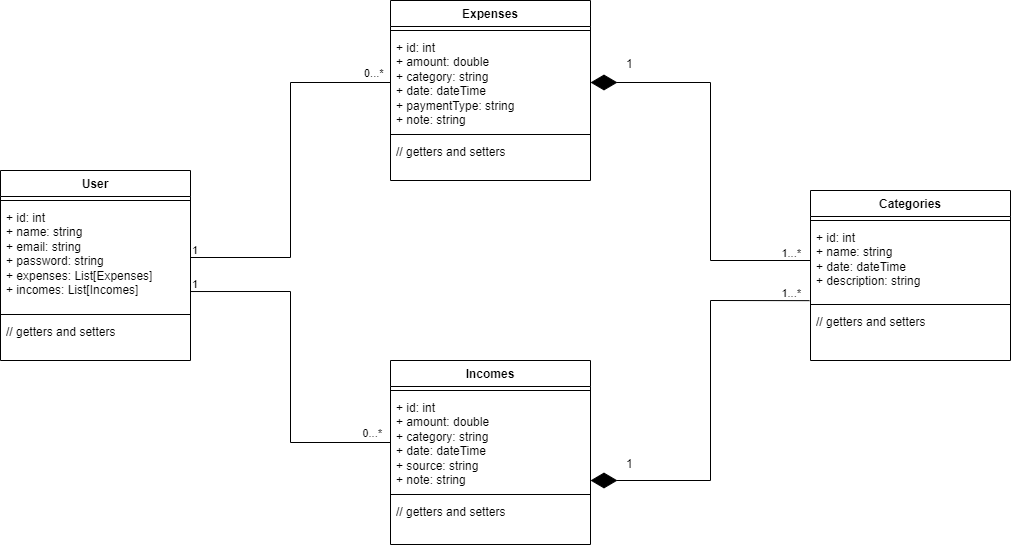

The diagram above was exported from draw.io. Its source (the exported page's mxGraphModel, read from the mxfile embedded in the PNG):
<mxGraphModel dx="2950" dy="1044" grid="1" gridSize="10" guides="1" tooltips="1" connect="1" arrows="1" fold="1" page="1" pageScale="1" pageWidth="850" pageHeight="1100" math="0" shadow="0">
  <root>
    <mxCell id="0" />
    <mxCell id="1" parent="0" />
    <mxCell id="oIDR4w5kR47N-RoH3cOd-5" value="Expenses" style="swimlane;fontStyle=1;align=center;verticalAlign=top;childLayout=stackLayout;horizontal=1;startSize=26;horizontalStack=0;resizeParent=1;resizeParentMax=0;resizeLast=0;collapsible=1;marginBottom=0;whiteSpace=wrap;html=1;" parent="1" vertex="1">
      <mxGeometry x="40" y="220" width="200" height="180" as="geometry" />
    </mxCell>
    <mxCell id="oIDR4w5kR47N-RoH3cOd-7" value="" style="line;strokeWidth=1;fillColor=none;align=left;verticalAlign=middle;spacingTop=-1;spacingLeft=3;spacingRight=3;rotatable=0;labelPosition=right;points=[];portConstraint=eastwest;strokeColor=inherit;" parent="oIDR4w5kR47N-RoH3cOd-5" vertex="1">
      <mxGeometry y="26" width="200" height="8" as="geometry" />
    </mxCell>
    <mxCell id="oIDR4w5kR47N-RoH3cOd-6" value="+ id: int&lt;div&gt;+ amount: double&lt;/div&gt;&lt;div&gt;+ category: string&lt;/div&gt;&lt;div&gt;+ date: dateTime&lt;/div&gt;&lt;div&gt;+ paymentType: string&lt;/div&gt;&lt;div&gt;+ note: string&lt;/div&gt;" style="text;strokeColor=none;fillColor=none;align=left;verticalAlign=top;spacingLeft=4;spacingRight=4;overflow=hidden;rotatable=0;points=[[0,0.5],[1,0.5]];portConstraint=eastwest;whiteSpace=wrap;html=1;" parent="oIDR4w5kR47N-RoH3cOd-5" vertex="1">
      <mxGeometry y="34" width="200" height="96" as="geometry" />
    </mxCell>
    <mxCell id="oIDR4w5kR47N-RoH3cOd-9" value="" style="line;strokeWidth=1;fillColor=none;align=left;verticalAlign=middle;spacingTop=-1;spacingLeft=3;spacingRight=3;rotatable=0;labelPosition=right;points=[];portConstraint=eastwest;strokeColor=inherit;" parent="oIDR4w5kR47N-RoH3cOd-5" vertex="1">
      <mxGeometry y="130" width="200" height="8" as="geometry" />
    </mxCell>
    <mxCell id="oIDR4w5kR47N-RoH3cOd-8" value="// getters and setters" style="text;strokeColor=none;fillColor=none;align=left;verticalAlign=top;spacingLeft=4;spacingRight=4;overflow=hidden;rotatable=0;points=[[0,0.5],[1,0.5]];portConstraint=eastwest;whiteSpace=wrap;html=1;" parent="oIDR4w5kR47N-RoH3cOd-5" vertex="1">
      <mxGeometry y="138" width="200" height="42" as="geometry" />
    </mxCell>
    <mxCell id="oIDR4w5kR47N-RoH3cOd-10" value="Incomes" style="swimlane;fontStyle=1;align=center;verticalAlign=top;childLayout=stackLayout;horizontal=1;startSize=26;horizontalStack=0;resizeParent=1;resizeParentMax=0;resizeLast=0;collapsible=1;marginBottom=0;whiteSpace=wrap;html=1;" parent="1" vertex="1">
      <mxGeometry x="40" y="580" width="200" height="184" as="geometry" />
    </mxCell>
    <mxCell id="oIDR4w5kR47N-RoH3cOd-11" value="" style="line;strokeWidth=1;fillColor=none;align=left;verticalAlign=middle;spacingTop=-1;spacingLeft=3;spacingRight=3;rotatable=0;labelPosition=right;points=[];portConstraint=eastwest;strokeColor=inherit;" parent="oIDR4w5kR47N-RoH3cOd-10" vertex="1">
      <mxGeometry y="26" width="200" height="8" as="geometry" />
    </mxCell>
    <mxCell id="oIDR4w5kR47N-RoH3cOd-12" value="+ id: int&lt;div&gt;+ amount: double&lt;/div&gt;&lt;div&gt;+ category: string&lt;/div&gt;&lt;div&gt;+ date: dateTime&lt;/div&gt;&lt;div&gt;+ source: string&lt;/div&gt;&lt;div&gt;+ note: string&lt;/div&gt;" style="text;strokeColor=none;fillColor=none;align=left;verticalAlign=top;spacingLeft=4;spacingRight=4;overflow=hidden;rotatable=0;points=[[0,0.5],[1,0.5]];portConstraint=eastwest;whiteSpace=wrap;html=1;" parent="oIDR4w5kR47N-RoH3cOd-10" vertex="1">
      <mxGeometry y="34" width="200" height="96" as="geometry" />
    </mxCell>
    <mxCell id="oIDR4w5kR47N-RoH3cOd-13" value="" style="line;strokeWidth=1;fillColor=none;align=left;verticalAlign=middle;spacingTop=-1;spacingLeft=3;spacingRight=3;rotatable=0;labelPosition=right;points=[];portConstraint=eastwest;strokeColor=inherit;" parent="oIDR4w5kR47N-RoH3cOd-10" vertex="1">
      <mxGeometry y="130" width="200" height="8" as="geometry" />
    </mxCell>
    <mxCell id="oIDR4w5kR47N-RoH3cOd-14" value="// getters and setters" style="text;strokeColor=none;fillColor=none;align=left;verticalAlign=top;spacingLeft=4;spacingRight=4;overflow=hidden;rotatable=0;points=[[0,0.5],[1,0.5]];portConstraint=eastwest;whiteSpace=wrap;html=1;" parent="oIDR4w5kR47N-RoH3cOd-10" vertex="1">
      <mxGeometry y="138" width="200" height="46" as="geometry" />
    </mxCell>
    <mxCell id="oIDR4w5kR47N-RoH3cOd-15" value="Categories" style="swimlane;fontStyle=1;align=center;verticalAlign=top;childLayout=stackLayout;horizontal=1;startSize=26;horizontalStack=0;resizeParent=1;resizeParentMax=0;resizeLast=0;collapsible=1;marginBottom=0;whiteSpace=wrap;html=1;" parent="1" vertex="1">
      <mxGeometry x="460" y="410" width="200" height="170" as="geometry" />
    </mxCell>
    <mxCell id="oIDR4w5kR47N-RoH3cOd-16" value="" style="line;strokeWidth=1;fillColor=none;align=left;verticalAlign=middle;spacingTop=-1;spacingLeft=3;spacingRight=3;rotatable=0;labelPosition=right;points=[];portConstraint=eastwest;strokeColor=inherit;" parent="oIDR4w5kR47N-RoH3cOd-15" vertex="1">
      <mxGeometry y="26" width="200" height="8" as="geometry" />
    </mxCell>
    <mxCell id="oIDR4w5kR47N-RoH3cOd-17" value="+ id: int&lt;div&gt;+ name: string&lt;/div&gt;&lt;div&gt;+ date: dateTime&lt;/div&gt;&lt;div&gt;+ description: string&lt;/div&gt;" style="text;strokeColor=none;fillColor=none;align=left;verticalAlign=top;spacingLeft=4;spacingRight=4;overflow=hidden;rotatable=0;points=[[0,0.5],[1,0.5]];portConstraint=eastwest;whiteSpace=wrap;html=1;" parent="oIDR4w5kR47N-RoH3cOd-15" vertex="1">
      <mxGeometry y="34" width="200" height="76" as="geometry" />
    </mxCell>
    <mxCell id="oIDR4w5kR47N-RoH3cOd-18" value="" style="line;strokeWidth=1;fillColor=none;align=left;verticalAlign=middle;spacingTop=-1;spacingLeft=3;spacingRight=3;rotatable=0;labelPosition=right;points=[];portConstraint=eastwest;strokeColor=inherit;" parent="oIDR4w5kR47N-RoH3cOd-15" vertex="1">
      <mxGeometry y="110" width="200" height="8" as="geometry" />
    </mxCell>
    <mxCell id="oIDR4w5kR47N-RoH3cOd-19" value="// getters and setters" style="text;strokeColor=none;fillColor=none;align=left;verticalAlign=top;spacingLeft=4;spacingRight=4;overflow=hidden;rotatable=0;points=[[0,0.5],[1,0.5]];portConstraint=eastwest;whiteSpace=wrap;html=1;" parent="oIDR4w5kR47N-RoH3cOd-15" vertex="1">
      <mxGeometry y="118" width="200" height="52" as="geometry" />
    </mxCell>
    <mxCell id="oIDR4w5kR47N-RoH3cOd-24" value="User" style="swimlane;fontStyle=1;align=center;verticalAlign=top;childLayout=stackLayout;horizontal=1;startSize=26;horizontalStack=0;resizeParent=1;resizeParentMax=0;resizeLast=0;collapsible=1;marginBottom=0;whiteSpace=wrap;html=1;" parent="1" vertex="1">
      <mxGeometry x="-350" y="390" width="190" height="190" as="geometry" />
    </mxCell>
    <mxCell id="oIDR4w5kR47N-RoH3cOd-25" value="" style="line;strokeWidth=1;fillColor=none;align=left;verticalAlign=middle;spacingTop=-1;spacingLeft=3;spacingRight=3;rotatable=0;labelPosition=right;points=[];portConstraint=eastwest;strokeColor=inherit;" parent="oIDR4w5kR47N-RoH3cOd-24" vertex="1">
      <mxGeometry y="26" width="190" height="8" as="geometry" />
    </mxCell>
    <mxCell id="oIDR4w5kR47N-RoH3cOd-26" value="+ id: int&lt;div&gt;+ name: string&lt;/div&gt;&lt;div&gt;+ email: string&lt;/div&gt;&lt;div&gt;+ password: string&lt;/div&gt;&lt;div&gt;+ expenses: List[Expenses]&lt;/div&gt;&lt;div&gt;+ incomes: List[Incomes]&lt;/div&gt;" style="text;strokeColor=none;fillColor=none;align=left;verticalAlign=top;spacingLeft=4;spacingRight=4;overflow=hidden;rotatable=0;points=[[0,0.5],[1,0.5]];portConstraint=eastwest;whiteSpace=wrap;html=1;" parent="oIDR4w5kR47N-RoH3cOd-24" vertex="1">
      <mxGeometry y="34" width="190" height="106" as="geometry" />
    </mxCell>
    <mxCell id="oIDR4w5kR47N-RoH3cOd-27" value="" style="line;strokeWidth=1;fillColor=none;align=left;verticalAlign=middle;spacingTop=-1;spacingLeft=3;spacingRight=3;rotatable=0;labelPosition=right;points=[];portConstraint=eastwest;strokeColor=inherit;" parent="oIDR4w5kR47N-RoH3cOd-24" vertex="1">
      <mxGeometry y="140" width="190" height="8" as="geometry" />
    </mxCell>
    <mxCell id="oIDR4w5kR47N-RoH3cOd-28" value="// getters and setters" style="text;strokeColor=none;fillColor=none;align=left;verticalAlign=top;spacingLeft=4;spacingRight=4;overflow=hidden;rotatable=0;points=[[0,0.5],[1,0.5]];portConstraint=eastwest;whiteSpace=wrap;html=1;" parent="oIDR4w5kR47N-RoH3cOd-24" vertex="1">
      <mxGeometry y="148" width="190" height="42" as="geometry" />
    </mxCell>
    <mxCell id="oIDR4w5kR47N-RoH3cOd-38" value="" style="endArrow=none;html=1;edgeStyle=orthogonalEdgeStyle;rounded=0;exitX=1;exitY=0.5;exitDx=0;exitDy=0;entryX=0;entryY=0.5;entryDx=0;entryDy=0;" parent="1" source="oIDR4w5kR47N-RoH3cOd-26" target="oIDR4w5kR47N-RoH3cOd-6" edge="1">
      <mxGeometry relative="1" as="geometry">
        <mxPoint x="250" y="510" as="sourcePoint" />
        <mxPoint x="410" y="510" as="targetPoint" />
      </mxGeometry>
    </mxCell>
    <mxCell id="oIDR4w5kR47N-RoH3cOd-39" value="1" style="edgeLabel;resizable=0;html=1;align=left;verticalAlign=bottom;" parent="oIDR4w5kR47N-RoH3cOd-38" connectable="0" vertex="1">
      <mxGeometry x="-1" relative="1" as="geometry" />
    </mxCell>
    <mxCell id="oIDR4w5kR47N-RoH3cOd-41" value="" style="endArrow=none;html=1;edgeStyle=orthogonalEdgeStyle;rounded=0;exitX=0.998;exitY=0.821;exitDx=0;exitDy=0;exitPerimeter=0;entryX=0;entryY=0.5;entryDx=0;entryDy=0;" parent="1" source="oIDR4w5kR47N-RoH3cOd-26" target="oIDR4w5kR47N-RoH3cOd-12" edge="1">
      <mxGeometry relative="1" as="geometry">
        <mxPoint x="250" y="510" as="sourcePoint" />
        <mxPoint x="410" y="510" as="targetPoint" />
      </mxGeometry>
    </mxCell>
    <mxCell id="oIDR4w5kR47N-RoH3cOd-42" value="1" style="edgeLabel;resizable=0;html=1;align=left;verticalAlign=bottom;" parent="oIDR4w5kR47N-RoH3cOd-41" connectable="0" vertex="1">
      <mxGeometry x="-1" relative="1" as="geometry" />
    </mxCell>
    <mxCell id="oIDR4w5kR47N-RoH3cOd-43" value="0...*" style="edgeLabel;resizable=0;html=1;align=right;verticalAlign=bottom;" parent="oIDR4w5kR47N-RoH3cOd-41" connectable="0" vertex="1">
      <mxGeometry x="1" relative="1" as="geometry">
        <mxPoint x="-10" y="-2" as="offset" />
      </mxGeometry>
    </mxCell>
    <mxCell id="oIDR4w5kR47N-RoH3cOd-53" value="0...*" style="edgeLabel;resizable=0;html=1;align=left;verticalAlign=bottom;" parent="1" connectable="0" vertex="1">
      <mxGeometry x="-160" y="480" as="geometry">
        <mxPoint x="172" y="-180" as="offset" />
      </mxGeometry>
    </mxCell>
    <mxCell id="oIDR4w5kR47N-RoH3cOd-57" value="" style="endArrow=diamondThin;endFill=1;endSize=24;html=1;rounded=0;entryX=1;entryY=0.5;entryDx=0;entryDy=0;" parent="1" target="oIDR4w5kR47N-RoH3cOd-6" edge="1">
      <mxGeometry width="160" relative="1" as="geometry">
        <mxPoint x="460" y="480" as="sourcePoint" />
        <mxPoint x="340" y="420" as="targetPoint" />
        <Array as="points">
          <mxPoint x="360" y="480" />
          <mxPoint x="360" y="302" />
        </Array>
      </mxGeometry>
    </mxCell>
    <mxCell id="oIDR4w5kR47N-RoH3cOd-58" value="1" style="text;strokeColor=none;fillColor=none;align=left;verticalAlign=top;spacingLeft=4;spacingRight=4;overflow=hidden;rotatable=0;points=[[0,0.5],[1,0.5]];portConstraint=eastwest;whiteSpace=wrap;html=1;" parent="1" vertex="1">
      <mxGeometry x="270" y="270" width="30" height="20" as="geometry" />
    </mxCell>
    <mxCell id="oIDR4w5kR47N-RoH3cOd-59" value="1...*" style="edgeLabel;resizable=0;html=1;align=right;verticalAlign=bottom;" parent="1" connectable="0" vertex="1">
      <mxGeometry x="449.9966666666665" y="480" as="geometry" />
    </mxCell>
    <mxCell id="oIDR4w5kR47N-RoH3cOd-60" value="" style="endArrow=diamondThin;endFill=1;endSize=24;html=1;rounded=0;entryX=1;entryY=0.5;entryDx=0;entryDy=0;exitX=-0.005;exitY=1.002;exitDx=0;exitDy=0;exitPerimeter=0;" parent="1" source="oIDR4w5kR47N-RoH3cOd-17" edge="1">
      <mxGeometry width="160" relative="1" as="geometry">
        <mxPoint x="420" y="880" as="sourcePoint" />
        <mxPoint x="240" y="700" as="targetPoint" />
        <Array as="points">
          <mxPoint x="360" y="520" />
          <mxPoint x="360" y="700" />
        </Array>
      </mxGeometry>
    </mxCell>
    <mxCell id="oIDR4w5kR47N-RoH3cOd-61" value="1...*" style="edgeLabel;resizable=0;html=1;align=right;verticalAlign=bottom;" parent="1" connectable="0" vertex="1">
      <mxGeometry x="449.9966666666665" y="520" as="geometry" />
    </mxCell>
    <mxCell id="oIDR4w5kR47N-RoH3cOd-62" value="1" style="text;strokeColor=none;fillColor=none;align=left;verticalAlign=top;spacingLeft=4;spacingRight=4;overflow=hidden;rotatable=0;points=[[0,0.5],[1,0.5]];portConstraint=eastwest;whiteSpace=wrap;html=1;" parent="1" vertex="1">
      <mxGeometry x="270" y="670" width="30" height="20" as="geometry" />
    </mxCell>
  </root>
</mxGraphModel>